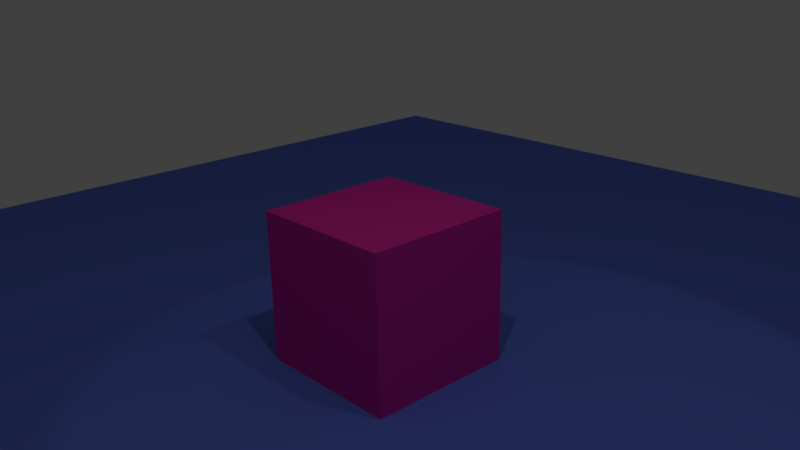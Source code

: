 # Source: cube_test.blend  (saved by Blender 2.78.0; exported with 4.5.12 LTS)
import bpy
from mathutils import Matrix  # noqa: F401  (used for matrix-valued properties, if any)

bpy.ops.wm.read_factory_settings(use_empty=True)
scene = bpy.context.scene
scene.name = 'cubescene'

# ---- collections
col_collection_1 = bpy.data.collections.new('Collection 1'); scene.collection.children.link(col_collection_1)

# ---- materials (node trees are filled in below, after node groups)
mat_floor = bpy.data.materials.new('Floor')
mat_floor.alpha_threshold = 0.0
mat_floor.diffuse_color = (0.1397, 0.215, 0.8, 1.0)
mat_floor.roughness = 0.5
mat_floor.specular_intensity = 1.0
mat_candy = bpy.data.materials.new('Candy')
mat_candy.alpha_threshold = 0.0
mat_candy.diffuse_color = (0.8, 0.03095, 0.3858, 1.0)
mat_candy.roughness = 0.5
mat_candy.line_color = (0.0, 0.0, 0.0, 1.0)

# ---- material node trees

# ---- world
world_world = bpy.data.worlds.new('World'); scene.world = world_world
world_world.color = (0.05088, 0.05088, 0.05088)
world_world.use_sun_shadow = False
world_world.sun_shadow_jitter_overblur = 0.0
world_world.cycles.sampling_method = 'MANUAL'

# ---- cameras
cam_camera = bpy.data.cameras.new('Camera')
cam_camera.sensor_fit = 'VERTICAL'
cam_camera.clip_end = 100.0
cam_camera.lens = 35.0
cam_camera.sensor_width = 32.0
cam_camera.sensor_height = 18.0
cam_camera.ortho_scale = 7.314
cam_camera.dof.focus_distance = 0.0
cam_camera.dof.aperture_fstop = 128.0

# ---- lights
light_spot = bpy.data.lights.new('Spot', 'SPOT')
light_spot.transmission_factor = 0.0
light_spot.energy = 100.0
light_spot.shadow_buffer_clip_start = 0.5
light_spot.shadow_soft_size = 0.1
light_spot.shadow_maximum_resolution = 0.006
light_spot.use_absolute_resolution = True
light_lamp = bpy.data.lights.new('Lamp', 'POINT')
light_lamp.transmission_factor = 0.0
light_lamp.cutoff_distance = 30.0
light_lamp.energy = 100.0
light_lamp.shadow_buffer_clip_start = 1.001
light_lamp.shadow_soft_size = 0.1
light_lamp.shadow_maximum_resolution = 0.006
light_lamp.use_absolute_resolution = True

# ---- meshes
me_plane = bpy.data.meshes.new('Plane')
me_plane.from_pydata([(-10.0, -10.0, 0.0), (10.0, -10.0, 0.0), (-10.0, 10.0, 0.0), (10.0, 10.0, 0.0)], [], [(0, 1, 3, 2)])
me_plane.materials.append(mat_floor)
me_plane.use_remesh_preserve_volume = False
me_plane.use_remesh_preserve_attributes = False
me_plane.use_mirror_vertex_groups = False
me_plane.update()
me_cube = bpy.data.meshes.new('Cube')
me_cube.from_pydata([(1.0, 1.0, -1.0), (1.0, -1.0, -1.0), (-1.0, -1.0, -1.0), (-1.0, 1.0, -1.0), (1.0, 1.0, 1.0), (1.0, -1.0, 1.0), (-1.0, -1.0, 1.0), (-1.0, 1.0, 1.0)], [], [(0, 1, 2, 3), (4, 7, 6, 5), (0, 4, 5, 1), (1, 5, 6, 2), (2, 6, 7, 3), (4, 0, 3, 7)])
me_cube.materials.append(mat_candy)
me_cube.use_remesh_preserve_volume = False
me_cube.use_remesh_preserve_attributes = False
me_cube.use_mirror_vertex_groups = False
me_cube.update()

# ---- objects
ob_spot = bpy.data.objects.new('Spot', light_spot)
ob_floor = bpy.data.objects.new('Floor', me_plane)
ob_cube = bpy.data.objects.new('Cube', me_cube)
ob_lamp = bpy.data.objects.new('Lamp', light_lamp)
ob_camera = bpy.data.objects.new('Camera', cam_camera)

# ---- transforms, parenting, visibility, modifiers, constraints
ob_spot.location = (4.978, 0.5942, 10.82)
ob_spot.rotation_euler = (-0.2293, 0.1715, -0.7792)
ob_spot.scale = (0.4173, 0.4173, 0.4173)
ob_spot.lineart.crease_threshold = 0.0
ob_floor.location = (0.0, 0.0, 0.0)
ob_floor.lineart.crease_threshold = 0.0
ob_cube.location = (0.0, 0.0, 1.0)
ob_cube.lock_rotations_4d = False
ob_cube.empty_display_type = 'ARROWS'
ob_cube.lineart.crease_threshold = 0.0
ob_lamp.location = (2.783, -2.104, 7.878)
ob_lamp.rotation_euler = (0.6503, 0.05522, 1.866)
ob_lamp.lock_rotations_4d = False
ob_lamp.empty_display_type = 'ARROWS'
ob_lamp.color = (0.0, 0.0, 0.0, 0.0)
ob_lamp.lineart.crease_threshold = 0.0
ob_camera.location = (7.481, -6.508, 5.344)
ob_camera.rotation_euler = (1.228, 0.02096, 0.8276)
ob_camera.lock_rotations_4d = False
ob_camera.empty_display_type = 'ARROWS'
ob_camera.color = (0.0, 0.0, 0.0, 0.0)
ob_camera.display_type = 'WIRE'
ob_camera.lineart.crease_threshold = 0.0

# ---- collection membership
col_collection_1.objects.link(ob_spot)
col_collection_1.objects.link(ob_floor)
col_collection_1.objects.link(ob_cube)
col_collection_1.objects.link(ob_lamp)
col_collection_1.objects.link(ob_camera)

# ---- scene / render settings (as saved in the file)
scene.camera = ob_camera
scene.frame_start = 1; scene.frame_end = 250; scene.frame_set(1)
scene.render.engine = 'BLENDER_EEVEE_NEXT'
scene.render.resolution_percentage = 50
scene.render.dither_intensity = 0.0
scene.cycles.use_denoising = False
scene.cycles.samples = 128
scene.cycles.sampling_pattern = 'TABULATED_SOBOL'
scene.cycles.light_sampling_threshold = 0.0
scene.cycles.use_adaptive_sampling = False
scene.cycles.use_light_tree = False
scene.cycles.blur_glossy = 0.0
scene.cycles.sample_clamp_indirect = 0.0
scene.view_settings.view_transform = 'Standard'
bpy.context.view_layer.update()
